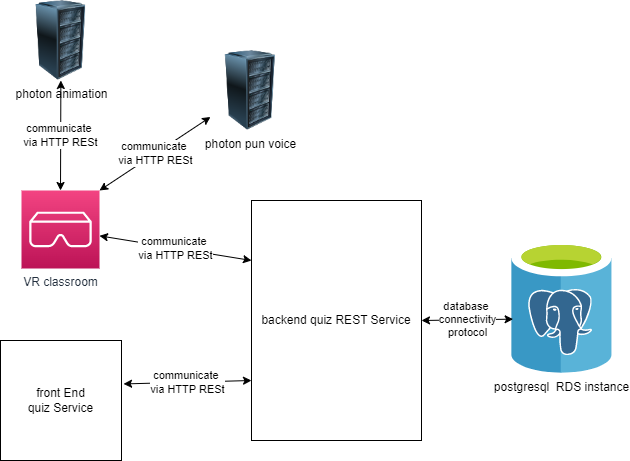

The diagram above was exported from draw.io. Its source (the exported page's mxGraphModel, read from the mxfile embedded in the PNG):
<mxGraphModel dx="1036" dy="614" grid="1" gridSize="10" guides="1" tooltips="1" connect="1" arrows="1" fold="1" page="1" pageScale="1" pageWidth="850" pageHeight="1100" math="0" shadow="0">
  <root>
    <mxCell id="0" />
    <mxCell id="1" parent="0" />
    <mxCell id="kLNBtdTprEpDzXiTcTE9-1" value="VR classroom" style="sketch=0;points=[[0,0,0],[0.25,0,0],[0.5,0,0],[0.75,0,0],[1,0,0],[0,1,0],[0.25,1,0],[0.5,1,0],[0.75,1,0],[1,1,0],[0,0.25,0],[0,0.5,0],[0,0.75,0],[1,0.25,0],[1,0.5,0],[1,0.75,0]];outlineConnect=0;fontColor=#232F3E;gradientColor=#F34482;gradientDirection=north;fillColor=#BC1356;strokeColor=#ffffff;dashed=0;verticalLabelPosition=bottom;verticalAlign=top;align=center;html=1;fontSize=12;fontStyle=0;aspect=fixed;shape=mxgraph.aws4.resourceIcon;resIcon=mxgraph.aws4.ar_vr;" parent="1" vertex="1">
      <mxGeometry x="131" y="400" width="78" height="78" as="geometry" />
    </mxCell>
    <mxCell id="kLNBtdTprEpDzXiTcTE9-4" value="front End&lt;br&gt;quiz Service" style="rounded=0;whiteSpace=wrap;html=1;" parent="1" vertex="1">
      <mxGeometry x="110" y="550" width="121" height="120" as="geometry" />
    </mxCell>
    <mxCell id="kLNBtdTprEpDzXiTcTE9-5" value="backend quiz REST Service" style="rounded=0;whiteSpace=wrap;html=1;" parent="1" vertex="1">
      <mxGeometry x="361" y="410" width="170" height="240" as="geometry" />
    </mxCell>
    <mxCell id="kLNBtdTprEpDzXiTcTE9-6" value="postgresql&amp;nbsp; RDS instance" style="image;sketch=0;aspect=fixed;html=1;points=[];align=center;fontSize=12;image=img/lib/mscae/Azure_Database_for_PostgreSQL_servers.svg;" parent="1" vertex="1">
      <mxGeometry x="621" y="450" width="100.8" height="132.63" as="geometry" />
    </mxCell>
    <mxCell id="kLNBtdTprEpDzXiTcTE9-9" value="communicate&amp;nbsp;&lt;br&gt;via HTTP RESt" style="endArrow=classic;startArrow=classic;html=1;rounded=0;entryX=0;entryY=0.25;entryDx=0;entryDy=0;" parent="1" source="kLNBtdTprEpDzXiTcTE9-1" target="kLNBtdTprEpDzXiTcTE9-5" edge="1">
      <mxGeometry width="50" height="50" relative="1" as="geometry">
        <mxPoint x="231" y="490" as="sourcePoint" />
        <mxPoint x="281" y="440" as="targetPoint" />
      </mxGeometry>
    </mxCell>
    <mxCell id="kLNBtdTprEpDzXiTcTE9-10" value="communicate&amp;nbsp;&lt;br&gt;via HTTP RESt" style="endArrow=classic;startArrow=classic;html=1;rounded=0;entryX=0;entryY=0.75;entryDx=0;entryDy=0;exitX=1.017;exitY=0.362;exitDx=0;exitDy=0;exitPerimeter=0;" parent="1" source="kLNBtdTprEpDzXiTcTE9-4" target="kLNBtdTprEpDzXiTcTE9-5" edge="1">
      <mxGeometry width="50" height="50" relative="1" as="geometry">
        <mxPoint x="219" y="582.63" as="sourcePoint" />
        <mxPoint x="368" y="607.63" as="targetPoint" />
      </mxGeometry>
    </mxCell>
    <mxCell id="kLNBtdTprEpDzXiTcTE9-11" value="database&amp;nbsp;&lt;br&gt;connectivity&lt;br&gt;protocol" style="endArrow=classic;startArrow=classic;html=1;rounded=0;entryX=0.016;entryY=0.593;entryDx=0;entryDy=0;entryPerimeter=0;exitX=1;exitY=0.5;exitDx=0;exitDy=0;" parent="1" source="kLNBtdTprEpDzXiTcTE9-5" target="kLNBtdTprEpDzXiTcTE9-6" edge="1">
      <mxGeometry x="0.011" width="50" height="50" relative="1" as="geometry">
        <mxPoint x="551" y="560" as="sourcePoint" />
        <mxPoint x="601" y="510" as="targetPoint" />
        <mxPoint as="offset" />
      </mxGeometry>
    </mxCell>
    <mxCell id="nk4KKqKsKtSgX5Jged8H-1" value="photon animation" style="image;html=1;image=img/lib/clip_art/computers/Server_Rack_128x128.png" parent="1" vertex="1">
      <mxGeometry x="130.5" y="210" width="80" height="80" as="geometry" />
    </mxCell>
    <mxCell id="nk4KKqKsKtSgX5Jged8H-2" value="photon pun voice" style="image;html=1;image=img/lib/clip_art/computers/Server_Rack_128x128.png" parent="1" vertex="1">
      <mxGeometry x="320" y="260" width="80" height="80" as="geometry" />
    </mxCell>
    <mxCell id="nk4KKqKsKtSgX5Jged8H-3" value="communicate&amp;nbsp;&lt;br&gt;via HTTP RESt" style="endArrow=classic;startArrow=classic;html=1;rounded=0;exitX=0.5;exitY=0;exitDx=0;exitDy=0;exitPerimeter=0;" parent="1" source="kLNBtdTprEpDzXiTcTE9-1" target="nk4KKqKsKtSgX5Jged8H-1" edge="1">
      <mxGeometry width="50" height="50" relative="1" as="geometry">
        <mxPoint x="57" y="300" as="sourcePoint" />
        <mxPoint x="209" y="325" as="targetPoint" />
      </mxGeometry>
    </mxCell>
    <mxCell id="nk4KKqKsKtSgX5Jged8H-4" value="communicate&amp;nbsp;&lt;br&gt;via HTTP RESt" style="endArrow=classic;startArrow=classic;html=1;rounded=0;exitX=1;exitY=0;exitDx=0;exitDy=0;exitPerimeter=0;" parent="1" source="kLNBtdTprEpDzXiTcTE9-1" target="nk4KKqKsKtSgX5Jged8H-2" edge="1">
      <mxGeometry width="50" height="50" relative="1" as="geometry">
        <mxPoint x="209" y="370" as="sourcePoint" />
        <mxPoint x="361" y="395" as="targetPoint" />
      </mxGeometry>
    </mxCell>
  </root>
</mxGraphModel>